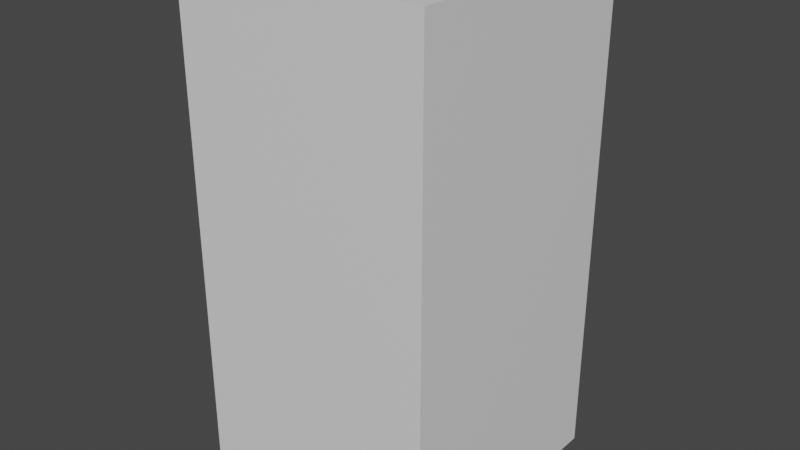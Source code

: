 # Source: test.blend  (saved by Blender 3.6.13; exported with 4.5.12 LTS)
import bpy
from mathutils import Matrix  # noqa: F401  (used for matrix-valued properties, if any)

bpy.ops.wm.read_factory_settings(use_empty=True)
scene = bpy.context.scene
scene.name = 'Scene'

# ---- collections
col_collection = bpy.data.collections.new('Collection'); scene.collection.children.link(col_collection)

# ---- materials (node trees are filled in below, after node groups)
mat_material = bpy.data.materials.new('Material')
mat_material.alpha_threshold = 0.0
mat_material.use_transparent_shadow = False
mat_material.roughness = 0.5
mat_material.line_color = (0.0, 0.0, 0.0, 1.0)

# ---- material node trees
mat_material.use_nodes = True; mat_material.node_tree.nodes.clear()
_N = mat_material.node_tree.nodes; _L = mat_material.node_tree.links
n0 = _N.new('ShaderNodeOutputMaterial'); n0.name = 'Material Output'; n0.location = (300, 300)
n1 = _N.new('ShaderNodeBsdfPrincipled'); n1.name = 'Principled BSDF'; n1.location = (10, 300)
n1.distribution = 'GGX'
n1.subsurface_method = 'RANDOM_WALK_SKIN'
n1.inputs[3].default_value = 1.45
n1.inputs[27].default_value = (0.0, 0.0, 0.0, 1.0)
n1.inputs[28].default_value = 1.0
_L.new(n1.outputs[0], n0.inputs[0])
n0.is_active_output = True

# ---- world
world_world = bpy.data.worlds.new('World'); scene.world = world_world
world_world.use_nodes = True; world_world.node_tree.nodes.clear()
_N = world_world.node_tree.nodes; _L = world_world.node_tree.links
n0 = _N.new('ShaderNodeOutputWorld'); n0.name = 'World Output'; n0.location = (300, 300)
n1 = _N.new('ShaderNodeBackground'); n1.name = 'Background'; n1.location = (10, 300)
n1.inputs[0].default_value = (0.05088, 0.05088, 0.05088, 1.0)
_L.new(n1.outputs[0], n0.inputs[0])
n0.is_active_output = True
world_world.color = (0.05088, 0.05088, 0.05088)
world_world.use_sun_shadow = False
world_world.sun_shadow_jitter_overblur = 0.0

# ---- meshes
me_cube = bpy.data.meshes.new('Cube')
me_cube.from_pydata([(1.0, 1.0, 1.0), (1.0, 1.0, -1.0), (1.0, -1.0, 1.0), (1.0, -1.0, -1.0), (-1.0, 1.0, 1.0), (-1.0, 1.0, -1.0), (-1.0, -1.0, 1.0), (-1.0, -1.0, -1.0)], [], [(0, 4, 6, 2), (3, 2, 6, 7), (7, 6, 4, 5), (5, 1, 3, 7), (1, 0, 2, 3), (5, 4, 0, 1)])
_uv = me_cube.uv_layers.new(name='UVMap')
_uv.uv.foreach_set('vector', [0.625, 0.5, 0.875, 0.5, 0.875, 0.75, 0.625, 0.75, 0.375, 0.75, 0.625, 0.75, 0.625, 1.0, 0.375, 1.0, 0.375, 0.0, 0.625, 0.0, 0.625, 0.25, 0.375, 0.25, 0.125, 0.5, 0.375, 0.5, 0.375, 0.75, 0.125, 0.75, 0.375, 0.5, 0.625, 0.5, 0.625, 0.75, 0.375, 0.75, 0.375, 0.25, 0.625, 0.25, 0.625, 0.5, 0.375, 0.5])
me_cube.materials.append(mat_material)
me_cube.use_mirror_vertex_groups = False
me_cube.update()

# ---- objects
ob_cube = bpy.data.objects.new('Cube', me_cube)

# ---- transforms, parenting, visibility, modifiers, constraints
ob_cube.location = (0.0, 0.0, 0.0)
ob_cube.scale = (0.5, 0.5, 1.0)
ob_cube.lock_rotations_4d = False
ob_cube.empty_display_type = 'ARROWS'
ob_cube.lineart.crease_threshold = 0.0

# ---- collection membership
col_collection.objects.link(ob_cube)

# ---- scene / render settings (as saved in the file)
scene.frame_start = 1; scene.frame_end = 250; scene.frame_set(1)
scene.render.engine = 'BLENDER_EEVEE_NEXT'
scene.cycles.sampling_pattern = 'TABULATED_SOBOL'
scene.view_settings.view_transform = 'Filmic'
bpy.context.view_layer.update()

# ---- added for rendering (the .blend has no active camera and no usable light): camera, sun
cam_auto = bpy.data.cameras.new('AutoCamera')
cam_auto.lens = 50.0
cam_auto.sensor_width = 36.0
cam_auto.clip_end = 1000.0
ob_auto_camera = bpy.data.objects.new('AutoCamera', cam_auto)
scene.collection.objects.link(ob_auto_camera)
ob_auto_camera.location = (2.26633, -2.71959, 1.81306)
ob_auto_camera.rotation_euler = (1.09748, -7.21219e-08, 0.694738)
scene.camera = ob_auto_camera
light_auto_sun = bpy.data.lights.new('AutoSun', 'SUN')
light_auto_sun.energy = 3.0
light_auto_sun.angle = 0.0523599
ob_auto_sun = bpy.data.objects.new('AutoSun', light_auto_sun)
scene.collection.objects.link(ob_auto_sun)
ob_auto_sun.rotation_euler = (0.872665, 0.174533, 0.523599)
bpy.context.view_layer.update()
